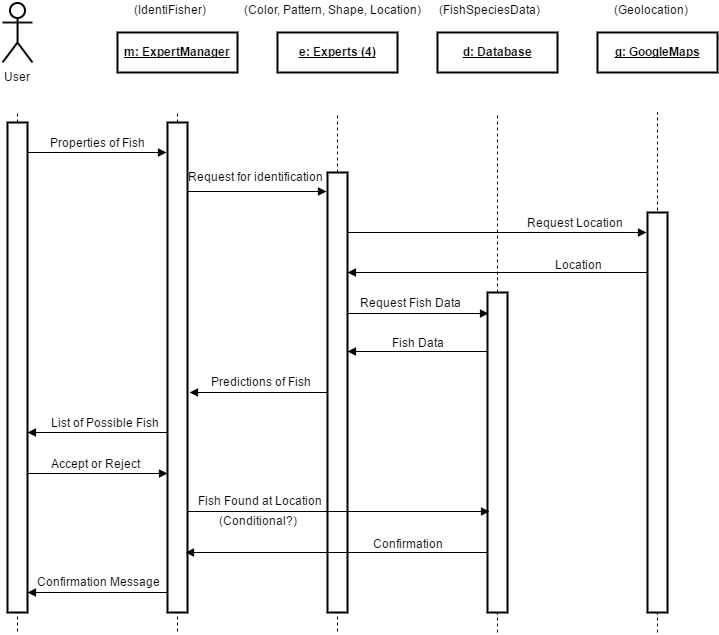

The diagram above was exported from draw.io. Its source (the exported page's mxGraphModel, read from the mxfile embedded in the PNG):
<mxGraphModel dx="876" dy="424" grid="1" gridSize="10" guides="1" tooltips="1" connect="1" arrows="1" fold="1" page="1" pageScale="1" pageWidth="826" pageHeight="1169" background="#ffffff" math="0">
  <root>
    <mxCell id="0" />
    <mxCell id="1" parent="0" />
    <mxCell id="66" value="" style="endArrow=none;dashed=1;html=1;" edge="1" parent="1">
      <mxGeometry x="520" y="520" width="50" height="50" as="geometry">
        <mxPoint x="520" y="520" as="sourcePoint" />
        <mxPoint x="520" y="680" as="targetPoint" />
        <Array as="points" />
      </mxGeometry>
    </mxCell>
    <mxCell id="65" value="" style="endArrow=none;dashed=1;html=1;" edge="1" parent="1">
      <mxGeometry x="360" y="520" width="50" height="50" as="geometry">
        <mxPoint x="360" y="520" as="sourcePoint" />
        <mxPoint x="360" y="680" as="targetPoint" />
        <Array as="points" />
      </mxGeometry>
    </mxCell>
    <mxCell id="18" value="" style="endArrow=none;dashed=1;html=1;" edge="1" parent="1">
      <mxGeometry width="50" height="50" relative="1" as="geometry">
        <mxPoint x="200" y="520" as="sourcePoint" />
        <mxPoint x="200" y="680" as="targetPoint" />
        <Array as="points" />
      </mxGeometry>
    </mxCell>
    <mxCell id="27" value="" style="endArrow=none;dashed=1;html=1;" edge="1" parent="1">
      <mxGeometry x="360" y="160" width="50" height="50" as="geometry">
        <mxPoint x="360" y="490" as="sourcePoint" />
        <mxPoint x="360" y="520" as="targetPoint" />
        <Array as="points" />
      </mxGeometry>
    </mxCell>
    <mxCell id="34" value="" style="endArrow=none;dashed=1;html=1;" edge="1" parent="1">
      <mxGeometry x="520" y="160" width="50" height="50" as="geometry">
        <mxPoint x="520" y="490" as="sourcePoint" />
        <mxPoint x="520" y="520" as="targetPoint" />
        <Array as="points" />
      </mxGeometry>
    </mxCell>
    <mxCell id="35" value="" style="whiteSpace=wrap;html=1;strokeColor=#000000;strokeWidth=2;" vertex="1" parent="1">
      <mxGeometry x="670" y="340" width="20" height="320" as="geometry" />
    </mxCell>
    <mxCell id="5" value="&lt;p&gt;&lt;b&gt;&lt;u&gt;e: Experts (4)&lt;/u&gt;&lt;/b&gt;&lt;/p&gt;" style="shape=rect;html=1;overflow=fill;whiteSpace=wrap;strokeColor=#000000;strokeWidth=2;" vertex="1" parent="1">
      <mxGeometry x="460" y="80" width="120" height="40" as="geometry" />
    </mxCell>
    <mxCell id="10" value="&lt;p&gt;&lt;b&gt;&lt;u&gt;m: ExpertManager&lt;/u&gt;&lt;/b&gt;&lt;/p&gt;" style="shape=rect;html=1;overflow=fill;whiteSpace=wrap;strokeColor=#000000;strokeWidth=2;" vertex="1" parent="1">
      <mxGeometry x="300" y="80" width="120" height="40" as="geometry" />
    </mxCell>
    <mxCell id="12" value="" style="endArrow=none;dashed=1;html=1;" edge="1" parent="1" source="11">
      <mxGeometry width="50" height="50" relative="1" as="geometry">
        <mxPoint x="200" y="490" as="sourcePoint" />
        <mxPoint x="200" y="160" as="targetPoint" />
        <Array as="points" />
      </mxGeometry>
    </mxCell>
    <mxCell id="14" value="" style="endArrow=none;dashed=1;html=1;" edge="1" parent="1" source="26">
      <mxGeometry x="360" y="160" width="50" height="50" as="geometry">
        <mxPoint x="360" y="490" as="sourcePoint" />
        <mxPoint x="360" y="160" as="targetPoint" />
        <Array as="points" />
      </mxGeometry>
    </mxCell>
    <mxCell id="15" value="" style="endArrow=none;dashed=1;html=1;" edge="1" parent="1" source="33">
      <mxGeometry x="520" y="160" width="50" height="50" as="geometry">
        <mxPoint x="520" y="490" as="sourcePoint" />
        <mxPoint x="520" y="160" as="targetPoint" />
        <Array as="points" />
      </mxGeometry>
    </mxCell>
    <mxCell id="16" style="edgeStyle=none;rounded=0;html=1;exitX=1;exitY=0.5;startArrow=classic;startFill=1;endArrow=none;endFill=0;jettySize=auto;orthogonalLoop=1;" edge="1" parent="1" source="5" target="5">
      <mxGeometry relative="1" as="geometry" />
    </mxCell>
    <mxCell id="28" style="edgeStyle=none;rounded=0;html=1;exitX=0.9;exitY=0.103;entryX=-0.05;entryY=0.103;startArrow=none;startFill=0;endArrow=block;endFill=1;jettySize=auto;orthogonalLoop=1;entryPerimeter=0;exitPerimeter=0;" edge="1" parent="1">
      <mxGeometry relative="1" as="geometry">
        <mxPoint x="208" y="200" as="sourcePoint" />
        <mxPoint x="349" y="200" as="targetPoint" />
      </mxGeometry>
    </mxCell>
    <mxCell id="31" value="Properties of Fish" style="text;html=1;resizable=0;points=[];;align=center;verticalAlign=middle;labelBackgroundColor=#ffffff;" vertex="1" connectable="0" parent="28">
      <mxGeometry x="-0.0071" y="-1" relative="1" as="geometry">
        <mxPoint x="2" y="-12" as="offset" />
      </mxGeometry>
    </mxCell>
    <mxCell id="69" style="edgeStyle=none;rounded=0;html=1;exitX=1;exitY=0.75;startArrow=none;startFill=0;endArrow=block;endFill=1;jettySize=auto;orthogonalLoop=1;" edge="1" parent="1">
      <mxGeometry relative="1" as="geometry">
        <mxPoint x="210" y="521" as="sourcePoint" />
        <mxPoint x="350" y="521" as="targetPoint" />
      </mxGeometry>
    </mxCell>
    <mxCell id="70" value="Accept or Reject" style="text;html=1;resizable=0;points=[];;align=center;verticalAlign=middle;labelBackgroundColor=#ffffff;" vertex="1" connectable="0" parent="69">
      <mxGeometry x="-0.4143" y="-1" relative="1" as="geometry">
        <mxPoint x="27" y="-12" as="offset" />
      </mxGeometry>
    </mxCell>
    <mxCell id="11" value="" style="whiteSpace=wrap;html=1;strokeColor=#000000;strokeWidth=2;" vertex="1" parent="1">
      <mxGeometry x="190" y="170" width="20" height="490" as="geometry" />
    </mxCell>
    <mxCell id="19" value="&lt;p&gt;&lt;b&gt;&lt;u&gt;g: GoogleMaps&lt;/u&gt;&lt;/b&gt;&lt;/p&gt;" style="shape=rect;html=1;overflow=fill;whiteSpace=wrap;strokeColor=#000000;strokeWidth=2;" vertex="1" parent="1">
      <mxGeometry x="780" y="80" width="120" height="40" as="geometry" />
    </mxCell>
    <mxCell id="20" value="" style="endArrow=none;dashed=1;html=1;" edge="1" parent="1" source="35">
      <mxGeometry x="680" y="160" width="50" height="50" as="geometry">
        <mxPoint x="680" y="490" as="sourcePoint" />
        <mxPoint x="680" y="160" as="targetPoint" />
        <Array as="points" />
      </mxGeometry>
    </mxCell>
    <mxCell id="21" value="(IdentiFisher)" style="text;html=1;resizable=0;points=[];autosize=1;align=left;verticalAlign=top;spacingTop=-4;" vertex="1" parent="1">
      <mxGeometry x="315" y="50" width="90" height="20" as="geometry" />
    </mxCell>
    <mxCell id="22" value="(Color, Pattern, Shape, Location)" style="text;html=1;resizable=0;points=[];autosize=1;align=left;verticalAlign=top;spacingTop=-4;" vertex="1" parent="1">
      <mxGeometry x="425" y="50" width="190" height="20" as="geometry" />
    </mxCell>
    <mxCell id="23" value="(FishSpeciesData)" style="text;html=1;resizable=0;points=[];autosize=1;align=left;verticalAlign=top;spacingTop=-4;" vertex="1" parent="1">
      <mxGeometry x="620" y="50" width="120" height="20" as="geometry" />
    </mxCell>
    <mxCell id="37" value="&lt;font style=&quot;font-size: 12px&quot;&gt;Request for identification&amp;nbsp;&lt;/font&gt;" style="edgeStyle=none;rounded=0;html=1;exitX=1;exitY=0.25;entryX=-0.05;entryY=0.167;entryPerimeter=0;startArrow=none;startFill=0;endArrow=block;endFill=1;jettySize=auto;orthogonalLoop=1;" edge="1" parent="1">
      <mxGeometry x="0.0072" y="15" relative="1" as="geometry">
        <mxPoint x="370" y="239" as="sourcePoint" />
        <mxPoint x="509" y="239" as="targetPoint" />
        <mxPoint as="offset" />
      </mxGeometry>
    </mxCell>
    <mxCell id="48" style="edgeStyle=none;rounded=0;html=1;exitX=0;exitY=0.75;entryX=1;entryY=0.75;startArrow=none;startFill=0;endArrow=block;endFill=1;jettySize=auto;orthogonalLoop=1;" edge="1" parent="1">
      <mxGeometry relative="1" as="geometry">
        <mxPoint x="350" y="480" as="sourcePoint" />
        <mxPoint x="210" y="480" as="targetPoint" />
      </mxGeometry>
    </mxCell>
    <mxCell id="49" value="List of Possible Fish" style="text;html=1;resizable=0;points=[];;align=center;verticalAlign=middle;labelBackgroundColor=#ffffff;" vertex="1" connectable="0" parent="48">
      <mxGeometry x="-0.2429" relative="1" as="geometry">
        <mxPoint x="-10" y="-11" as="offset" />
      </mxGeometry>
    </mxCell>
    <mxCell id="26" value="" style="whiteSpace=wrap;html=1;strokeColor=#000000;strokeWidth=2;" vertex="1" parent="1">
      <mxGeometry x="350" y="170" width="20" height="490" as="geometry" />
    </mxCell>
    <mxCell id="39" style="edgeStyle=none;rounded=0;html=1;startArrow=none;startFill=0;endArrow=block;endFill=1;jettySize=auto;orthogonalLoop=1;" edge="1" parent="1">
      <mxGeometry relative="1" as="geometry">
        <mxPoint x="531" y="361" as="sourcePoint" />
        <mxPoint x="671" y="361" as="targetPoint" />
      </mxGeometry>
    </mxCell>
    <mxCell id="40" value="Request Fish Data" style="text;html=1;resizable=0;points=[];;align=center;verticalAlign=middle;labelBackgroundColor=#ffffff;" vertex="1" connectable="0" parent="39">
      <mxGeometry x="-0.1079" y="-1" relative="1" as="geometry">
        <mxPoint y="-13" as="offset" />
      </mxGeometry>
    </mxCell>
    <mxCell id="46" style="edgeStyle=none;rounded=0;html=1;exitX=0.1;exitY=0.56;startArrow=none;startFill=0;endArrow=block;endFill=1;jettySize=auto;orthogonalLoop=1;exitPerimeter=0;" edge="1" parent="1">
      <mxGeometry relative="1" as="geometry">
        <mxPoint x="512" y="440" as="sourcePoint" />
        <mxPoint x="372" y="440" as="targetPoint" />
      </mxGeometry>
    </mxCell>
    <mxCell id="47" value="Predictions of Fish" style="text;html=1;resizable=0;points=[];;align=center;verticalAlign=middle;labelBackgroundColor=#ffffff;" vertex="1" connectable="0" parent="46">
      <mxGeometry x="-0.1286" y="1" relative="1" as="geometry">
        <mxPoint x="-8" y="-13" as="offset" />
      </mxGeometry>
    </mxCell>
    <mxCell id="55" style="edgeStyle=none;rounded=0;html=1;startArrow=none;startFill=0;endArrow=block;endFill=1;jettySize=auto;orthogonalLoop=1;" edge="1" parent="1">
      <mxGeometry relative="1" as="geometry">
        <mxPoint x="531" y="280" as="sourcePoint" />
        <mxPoint x="829" y="280" as="targetPoint" />
      </mxGeometry>
    </mxCell>
    <mxCell id="56" value="Request Location" style="text;html=1;resizable=0;points=[];;align=center;verticalAlign=middle;labelBackgroundColor=#ffffff;" vertex="1" connectable="0" parent="55">
      <mxGeometry x="0.4591" relative="1" as="geometry">
        <mxPoint x="9" y="-11" as="offset" />
      </mxGeometry>
    </mxCell>
    <mxCell id="33" value="" style="whiteSpace=wrap;html=1;strokeColor=#000000;strokeWidth=2;" vertex="1" parent="1">
      <mxGeometry x="510" y="220" width="20" height="440" as="geometry" />
    </mxCell>
    <mxCell id="42" style="edgeStyle=none;rounded=0;html=1;exitX=-0.05;exitY=0.333;startArrow=none;startFill=0;endArrow=block;endFill=1;jettySize=auto;orthogonalLoop=1;exitPerimeter=0;" edge="1" parent="1">
      <mxGeometry relative="1" as="geometry">
        <mxPoint x="669" y="399" as="sourcePoint" />
        <mxPoint x="530" y="399" as="targetPoint" />
      </mxGeometry>
    </mxCell>
    <mxCell id="45" value="Fish Data" style="text;html=1;resizable=0;points=[];;align=center;verticalAlign=middle;labelBackgroundColor=#ffffff;" vertex="1" connectable="0" parent="42">
      <mxGeometry x="-0.0143" y="1" relative="1" as="geometry">
        <mxPoint y="-11" as="offset" />
      </mxGeometry>
    </mxCell>
    <mxCell id="36" value="" style="endArrow=none;dashed=1;html=1;" edge="1" parent="1" target="35">
      <mxGeometry x="680" y="160" width="50" height="50" as="geometry">
        <mxPoint x="680" y="680" as="sourcePoint" />
        <mxPoint x="680" y="160" as="targetPoint" />
        <Array as="points" />
      </mxGeometry>
    </mxCell>
    <mxCell id="50" value="&lt;p&gt;&lt;b&gt;&lt;u&gt;d: Database&lt;/u&gt;&lt;/b&gt;&lt;/p&gt;" style="shape=rect;html=1;overflow=fill;whiteSpace=wrap;strokeColor=#000000;strokeWidth=2;" vertex="1" parent="1">
      <mxGeometry x="620" y="80" width="120" height="40" as="geometry" />
    </mxCell>
    <mxCell id="51" value="" style="endArrow=none;dashed=1;html=1;" edge="1" parent="1">
      <mxGeometry x="840" y="160" width="50" height="50" as="geometry">
        <mxPoint x="840" y="300" as="sourcePoint" />
        <mxPoint x="840" y="160" as="targetPoint" />
        <Array as="points" />
      </mxGeometry>
    </mxCell>
    <mxCell id="57" style="edgeStyle=none;rounded=0;html=1;exitX=0;exitY=0.15;startArrow=none;startFill=0;endArrow=block;endFill=1;jettySize=auto;orthogonalLoop=1;exitPerimeter=0;" edge="1" parent="1" source="53">
      <mxGeometry relative="1" as="geometry">
        <mxPoint x="831" y="321" as="sourcePoint" />
        <mxPoint x="530" y="320" as="targetPoint" />
      </mxGeometry>
    </mxCell>
    <mxCell id="59" value="Location" style="text;html=1;resizable=0;points=[];;align=center;verticalAlign=middle;labelBackgroundColor=#ffffff;" vertex="1" connectable="0" parent="57">
      <mxGeometry x="-0.4774" y="2" relative="1" as="geometry">
        <mxPoint x="9" y="-11" as="offset" />
      </mxGeometry>
    </mxCell>
    <mxCell id="53" value="" style="whiteSpace=wrap;html=1;strokeColor=#000000;strokeWidth=2;" vertex="1" parent="1">
      <mxGeometry x="830" y="260" width="20" height="400" as="geometry" />
    </mxCell>
    <mxCell id="54" value="" style="endArrow=none;dashed=1;html=1;" edge="1" parent="1" target="53">
      <mxGeometry x="826" y="160" width="50" height="50" as="geometry">
        <mxPoint x="840" y="680" as="sourcePoint" />
        <mxPoint x="826" y="160" as="targetPoint" />
        <Array as="points" />
      </mxGeometry>
    </mxCell>
    <mxCell id="61" value="(Geolocation)" style="text;html=1;resizable=0;points=[];autosize=1;align=left;verticalAlign=top;spacingTop=-4;" vertex="1" parent="1">
      <mxGeometry x="795" y="50" width="90" height="20" as="geometry" />
    </mxCell>
    <mxCell id="64" value="User" style="shape=umlActor;verticalLabelPosition=bottom;labelBackgroundColor=#ffffff;verticalAlign=top;html=1;strokeColor=#000000;strokeWidth=2;" vertex="1" parent="1">
      <mxGeometry x="185" y="50" width="30" height="60" as="geometry" />
    </mxCell>
    <mxCell id="72" style="edgeStyle=none;rounded=0;html=1;entryX=-0.15;entryY=0.588;entryPerimeter=0;startArrow=none;startFill=0;endArrow=block;endFill=1;jettySize=auto;orthogonalLoop=1;" edge="1" parent="1">
      <mxGeometry relative="1" as="geometry">
        <mxPoint x="370" y="559" as="sourcePoint" />
        <mxPoint x="672" y="559" as="targetPoint" />
      </mxGeometry>
    </mxCell>
    <mxCell id="73" value="Fish Found at Location" style="text;html=1;resizable=0;points=[];;align=center;verticalAlign=middle;labelBackgroundColor=#ffffff;" vertex="1" connectable="0" parent="72">
      <mxGeometry x="-0.4478" relative="1" as="geometry">
        <mxPoint x="-11" y="-12" as="offset" />
      </mxGeometry>
    </mxCell>
    <mxCell id="74" value="(Conditional?)" style="text;html=1;resizable=0;points=[];autosize=1;align=left;verticalAlign=top;spacingTop=-4;" vertex="1" parent="1">
      <mxGeometry x="400" y="561" width="90" height="20" as="geometry" />
    </mxCell>
    <mxCell id="75" style="edgeStyle=none;rounded=0;html=1;exitX=0.1;exitY=0.56;startArrow=none;startFill=0;endArrow=block;endFill=1;jettySize=auto;orthogonalLoop=1;exitPerimeter=0;entryX=0.9;entryY=0.878;entryPerimeter=0;" edge="1" parent="1" target="26">
      <mxGeometry x="530" y="600" as="geometry">
        <mxPoint x="670" y="600" as="sourcePoint" />
        <mxPoint x="530" y="600" as="targetPoint" />
      </mxGeometry>
    </mxCell>
    <mxCell id="76" value="Confirmation" style="text;html=1;resizable=0;points=[];;align=center;verticalAlign=middle;labelBackgroundColor=#ffffff;" vertex="1" connectable="0" parent="75">
      <mxGeometry x="-0.1286" y="1" relative="1" as="geometry">
        <mxPoint x="52" y="-11" as="offset" />
      </mxGeometry>
    </mxCell>
    <mxCell id="77" style="edgeStyle=none;rounded=0;html=1;exitX=0.1;exitY=0.56;startArrow=none;startFill=0;endArrow=block;endFill=1;jettySize=auto;orthogonalLoop=1;exitPerimeter=0;" edge="1" parent="1">
      <mxGeometry x="210" y="640" as="geometry">
        <mxPoint x="350" y="640" as="sourcePoint" />
        <mxPoint x="210" y="640" as="targetPoint" />
      </mxGeometry>
    </mxCell>
    <mxCell id="78" value="Confirmation Message" style="text;html=1;resizable=0;points=[];;align=center;verticalAlign=middle;labelBackgroundColor=#ffffff;" vertex="1" connectable="0" parent="77">
      <mxGeometry x="-0.1286" y="1" relative="1" as="geometry">
        <mxPoint x="-8" y="-13" as="offset" />
      </mxGeometry>
    </mxCell>
  </root>
</mxGraphModel>